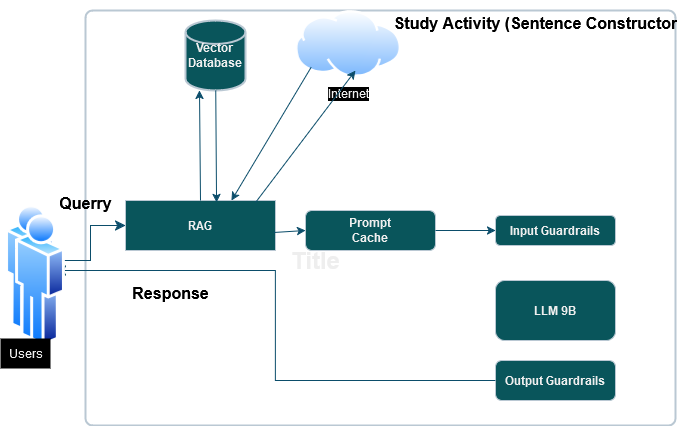

The diagram above was exported from draw.io. Its source (the exported page's mxGraphModel, read from the mxfile embedded in the PNG):
<mxGraphModel dx="722" dy="528" grid="1" gridSize="10" guides="1" tooltips="1" connect="1" arrows="1" fold="1" page="1" pageScale="1" pageWidth="827" pageHeight="1169" math="0" shadow="0">
  <root>
    <mxCell id="0" />
    <mxCell id="1" parent="0" />
    <mxCell id="is2txsyrYiCLHTQUo6Dn-10" value="" style="rounded=1;whiteSpace=wrap;html=1;absoluteArcSize=1;arcSize=14;strokeWidth=2;labelBackgroundColor=none;fillColor=none;strokeColor=#BAC8D3;fontColor=#EEEEEE;" vertex="1" parent="1">
      <mxGeometry x="140" y="20" width="590" height="415" as="geometry" />
    </mxCell>
    <mxCell id="is2txsyrYiCLHTQUo6Dn-4" value="" style="image;aspect=fixed;perimeter=ellipsePerimeter;html=1;align=center;shadow=0;dashed=0;spacingTop=3;image=img/lib/active_directory/user.svg;labelBackgroundColor=none;fillColor=#09555B;strokeColor=#BAC8D3;fontColor=#EEEEEE;" vertex="1" parent="1">
      <mxGeometry x="60" y="212.43" width="50" height="135.14" as="geometry" />
    </mxCell>
    <mxCell id="is2txsyrYiCLHTQUo6Dn-5" value="&lt;b&gt;RAG&lt;/b&gt;" style="rounded=0;whiteSpace=wrap;html=1;labelBackgroundColor=none;fillColor=#09555B;strokeColor=#BAC8D3;fontColor=#EEEEEE;" vertex="1" parent="1">
      <mxGeometry x="180" y="210" width="150" height="50" as="geometry" />
    </mxCell>
    <mxCell id="is2txsyrYiCLHTQUo6Dn-6" value="&lt;div&gt;&lt;b&gt;Prompt&lt;/b&gt;&lt;/div&gt;&lt;div&gt;&lt;b&gt;Cache&lt;br&gt;&lt;/b&gt;&lt;/div&gt;" style="rounded=1;whiteSpace=wrap;html=1;labelBackgroundColor=none;fillColor=#09555B;strokeColor=#BAC8D3;fontColor=#EEEEEE;" vertex="1" parent="1">
      <mxGeometry x="360" y="220" width="130" height="40" as="geometry" />
    </mxCell>
    <mxCell id="is2txsyrYiCLHTQUo6Dn-8" value="&lt;b&gt;Output Guardrails&lt;/b&gt;" style="rounded=1;whiteSpace=wrap;html=1;labelBackgroundColor=none;fillColor=#09555B;strokeColor=#BAC8D3;fontColor=#EEEEEE;" vertex="1" parent="1">
      <mxGeometry x="550" y="370" width="120" height="40" as="geometry" />
    </mxCell>
    <mxCell id="is2txsyrYiCLHTQUo6Dn-9" value="&lt;b&gt;LLM 9B&lt;/b&gt;" style="rounded=1;whiteSpace=wrap;html=1;labelBackgroundColor=none;fillColor=#09555B;strokeColor=#BAC8D3;fontColor=#EEEEEE;" vertex="1" parent="1">
      <mxGeometry x="550" y="290" width="120" height="60" as="geometry" />
    </mxCell>
    <mxCell id="is2txsyrYiCLHTQUo6Dn-18" value="&lt;b&gt;Input Guardrails&lt;/b&gt;" style="rounded=1;whiteSpace=wrap;html=1;strokeColor=#BAC8D3;fontColor=#EEEEEE;fillColor=#09555B;" vertex="1" parent="1">
      <mxGeometry x="550" y="225" width="120" height="30" as="geometry" />
    </mxCell>
    <mxCell id="is2txsyrYiCLHTQUo6Dn-20" value="&lt;div&gt;&lt;b&gt;Vector&lt;/b&gt;&lt;/div&gt;&lt;div&gt;&lt;b&gt;Database&lt;br&gt;&lt;/b&gt;&lt;/div&gt;" style="strokeWidth=2;html=1;shape=mxgraph.flowchart.database;whiteSpace=wrap;strokeColor=#BAC8D3;fontColor=#EEEEEE;fillColor=#09555B;" vertex="1" parent="1">
      <mxGeometry x="240" y="30" width="60" height="70" as="geometry" />
    </mxCell>
    <mxCell id="is2txsyrYiCLHTQUo6Dn-22" value="&lt;span style=&quot;background-color: rgb(0, 0, 0);&quot;&gt;Internet&lt;/span&gt;" style="image;aspect=fixed;perimeter=ellipsePerimeter;html=1;align=center;shadow=0;dashed=0;spacingTop=3;image=img/lib/active_directory/internet_cloud.svg;strokeColor=#BAC8D3;fontColor=#EEEEEE;fillColor=#09555B;" vertex="1" parent="1">
      <mxGeometry x="350" y="20" width="105.56" height="66.5" as="geometry" />
    </mxCell>
    <mxCell id="is2txsyrYiCLHTQUo6Dn-29" value="" style="endArrow=classic;html=1;rounded=0;strokeColor=#0B4D6A;exitX=0.867;exitY=0.04;exitDx=0;exitDy=0;exitPerimeter=0;" edge="1" parent="1" source="is2txsyrYiCLHTQUo6Dn-5">
      <mxGeometry width="50" height="50" relative="1" as="geometry">
        <mxPoint x="360" y="130" as="sourcePoint" />
        <mxPoint x="410" y="80" as="targetPoint" />
      </mxGeometry>
    </mxCell>
    <mxCell id="is2txsyrYiCLHTQUo6Dn-36" value="" style="endArrow=classic;html=1;rounded=0;strokeColor=#0B4D6A;exitX=0.5;exitY=0;exitDx=0;exitDy=0;" edge="1" parent="1" source="is2txsyrYiCLHTQUo6Dn-5">
      <mxGeometry width="50" height="50" relative="1" as="geometry">
        <mxPoint x="210" y="150" as="sourcePoint" />
        <mxPoint x="254" y="100" as="targetPoint" />
      </mxGeometry>
    </mxCell>
    <mxCell id="is2txsyrYiCLHTQUo6Dn-43" value="" style="edgeStyle=elbowEdgeStyle;elbow=horizontal;endArrow=classic;html=1;curved=0;rounded=0;endSize=8;startSize=8;strokeColor=#0B4D6A;entryX=1;entryY=0.5;entryDx=0;entryDy=0;exitX=0;exitY=0.5;exitDx=0;exitDy=0;" edge="1" parent="1" source="is2txsyrYiCLHTQUo6Dn-8" target="is2txsyrYiCLHTQUo6Dn-4">
      <mxGeometry width="50" height="50" relative="1" as="geometry">
        <mxPoint x="340" y="300" as="sourcePoint" />
        <mxPoint x="390" y="250" as="targetPoint" />
      </mxGeometry>
    </mxCell>
    <mxCell id="is2txsyrYiCLHTQUo6Dn-46" value="" style="endArrow=classic;html=1;rounded=0;strokeColor=#0B4D6A;entryX=0;entryY=0.5;entryDx=0;entryDy=0;exitX=0.987;exitY=0.64;exitDx=0;exitDy=0;exitPerimeter=0;" edge="1" parent="1" source="is2txsyrYiCLHTQUo6Dn-5" target="is2txsyrYiCLHTQUo6Dn-6">
      <mxGeometry width="50" height="50" relative="1" as="geometry">
        <mxPoint x="340" y="240" as="sourcePoint" />
        <mxPoint x="370" y="270" as="targetPoint" />
        <Array as="points" />
      </mxGeometry>
    </mxCell>
    <mxCell id="is2txsyrYiCLHTQUo6Dn-49" value="" style="endArrow=classic;html=1;rounded=0;strokeColor=#0B4D6A;exitX=1;exitY=0.5;exitDx=0;exitDy=0;" edge="1" parent="1" source="is2txsyrYiCLHTQUo6Dn-6">
      <mxGeometry width="50" height="50" relative="1" as="geometry">
        <mxPoint x="340" y="300" as="sourcePoint" />
        <mxPoint x="550" y="240" as="targetPoint" />
        <Array as="points">
          <mxPoint x="550" y="240" />
        </Array>
      </mxGeometry>
    </mxCell>
    <mxCell id="is2txsyrYiCLHTQUo6Dn-51" value="" style="edgeStyle=elbowEdgeStyle;elbow=horizontal;endArrow=classic;html=1;curved=0;rounded=0;endSize=8;startSize=8;strokeColor=#0B4D6A;entryX=0;entryY=0.5;entryDx=0;entryDy=0;" edge="1" parent="1" target="is2txsyrYiCLHTQUo6Dn-5">
      <mxGeometry width="50" height="50" relative="1" as="geometry">
        <mxPoint x="110" y="270" as="sourcePoint" />
        <mxPoint x="160" y="220" as="targetPoint" />
      </mxGeometry>
    </mxCell>
    <mxCell id="is2txsyrYiCLHTQUo6Dn-52" value="" style="endArrow=classic;html=1;rounded=0;strokeColor=#0B4D6A;entryX=0.607;entryY=0.04;entryDx=0;entryDy=0;entryPerimeter=0;" edge="1" parent="1" source="is2txsyrYiCLHTQUo6Dn-20" target="is2txsyrYiCLHTQUo6Dn-5">
      <mxGeometry width="50" height="50" relative="1" as="geometry">
        <mxPoint x="340" y="300" as="sourcePoint" />
        <mxPoint x="270" y="130" as="targetPoint" />
      </mxGeometry>
    </mxCell>
    <mxCell id="is2txsyrYiCLHTQUo6Dn-53" value="" style="endArrow=classic;html=1;rounded=0;strokeColor=#0B4D6A;exitX=0;exitY=1;exitDx=0;exitDy=0;entryX=0.707;entryY=0;entryDx=0;entryDy=0;entryPerimeter=0;" edge="1" parent="1" source="is2txsyrYiCLHTQUo6Dn-22" target="is2txsyrYiCLHTQUo6Dn-5">
      <mxGeometry width="50" height="50" relative="1" as="geometry">
        <mxPoint x="340" y="300" as="sourcePoint" />
        <mxPoint x="390" y="250" as="targetPoint" />
      </mxGeometry>
    </mxCell>
    <mxCell id="is2txsyrYiCLHTQUo6Dn-56" value="" style="image;aspect=fixed;perimeter=ellipsePerimeter;html=1;align=center;shadow=0;dashed=0;spacingTop=3;image=img/lib/active_directory/user.svg;labelBackgroundColor=none;fillColor=#09555B;strokeColor=#BAC8D3;fontColor=#EEEEEE;" vertex="1" parent="1">
      <mxGeometry x="70" y="222.43" width="50" height="135.14" as="geometry" />
    </mxCell>
    <mxCell id="is2txsyrYiCLHTQUo6Dn-57" value="Users" style="text;html=1;align=center;verticalAlign=middle;resizable=0;points=[];autosize=1;strokeColor=none;fillColor=#000000;fontColor=#EEEEEE;" vertex="1" parent="1">
      <mxGeometry x="55" y="348" width="50" height="30" as="geometry" />
    </mxCell>
    <mxCell id="is2txsyrYiCLHTQUo6Dn-58" value="Title" style="text;strokeColor=none;fillColor=none;html=1;fontSize=24;fontStyle=1;verticalAlign=middle;align=center;fontColor=#EEEEEE;" vertex="1" parent="1">
      <mxGeometry x="320" y="250" width="100" height="40" as="geometry" />
    </mxCell>
    <mxCell id="is2txsyrYiCLHTQUo6Dn-59" value="&lt;font style=&quot;font-size: 16px;&quot;&gt;&lt;span style=&quot;color: rgb(0, 0, 0);&quot;&gt;Response&lt;/span&gt;&lt;/font&gt;" style="text;strokeColor=none;fillColor=none;html=1;fontSize=24;fontStyle=1;verticalAlign=middle;align=center;fontColor=#EEEEEE;" vertex="1" parent="1">
      <mxGeometry x="170" y="280" width="110" height="40" as="geometry" />
    </mxCell>
    <mxCell id="is2txsyrYiCLHTQUo6Dn-60" value="&lt;font style=&quot;font-size: 16px;&quot;&gt;&lt;span style=&quot;color: rgb(0, 0, 0);&quot;&gt;Querry&lt;/span&gt;&lt;/font&gt;" style="text;strokeColor=none;fillColor=none;html=1;fontSize=24;fontStyle=1;verticalAlign=middle;align=center;fontColor=#EEEEEE;" vertex="1" parent="1">
      <mxGeometry x="90" y="200" width="100" height="20" as="geometry" />
    </mxCell>
    <mxCell id="is2txsyrYiCLHTQUo6Dn-61" value="&lt;font style=&quot;font-size: 16px; color: rgb(0, 0, 0);&quot;&gt;Study Activity (Sentence Constructor&lt;br&gt;&lt;/font&gt;" style="text;strokeColor=none;fillColor=none;html=1;fontSize=24;fontStyle=1;verticalAlign=middle;align=center;fontColor=#EEEEEE;" vertex="1" parent="1">
      <mxGeometry x="560" y="10" width="60" height="40" as="geometry" />
    </mxCell>
  </root>
</mxGraphModel>